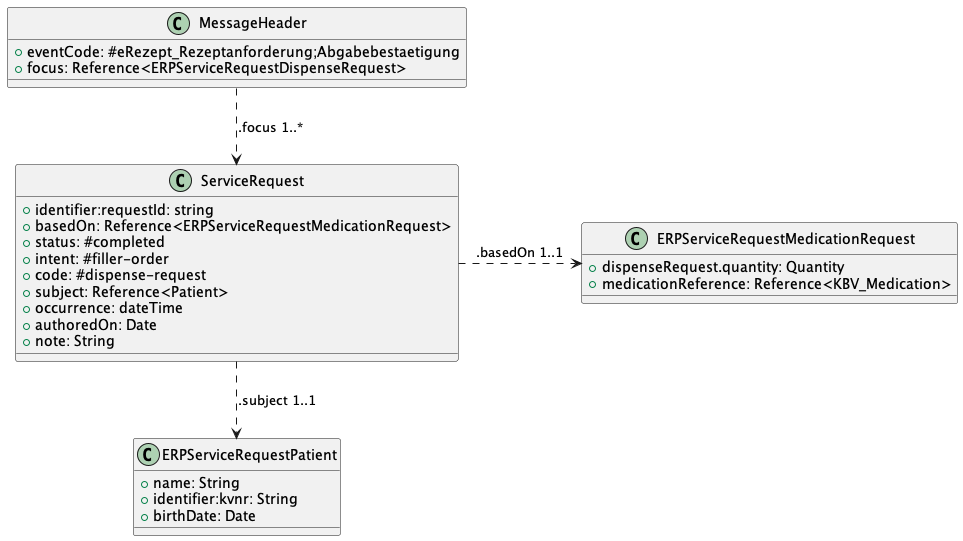

The diagram above was rendered by PlantUML. Its source (embedded in the PNG):
@startuml "DispenseRequest_Confirmation_Class"
!define RECTANGLE class

RECTANGLE "MessageHeader" as MH {
    +eventCode: #eRezept_Rezeptanforderung;Abgabebestaetigung
    +focus: Reference<ERPServiceRequestDispenseRequest>
}


RECTANGLE "ServiceRequest" as SR {
    +identifier:requestId: string
    +basedOn: Reference<ERPServiceRequestMedicationRequest>
    +status: #completed
    +intent: #filler-order
    +code: #dispense-request
    +subject: Reference<Patient>
    +occurrence: dateTime
    +authoredOn: Date
    +note: String
}

RECTANGLE "ERPServiceRequestMedicationRequest" as MR {
    +dispenseRequest.quantity: Quantity
    +medicationReference: Reference<KBV_Medication>
}

RECTANGLE "ERPServiceRequestPatient" as P {
    +name: String
    +identifier:kvnr: String
    +birthDate: Date
}

MH .down.> SR : .focus 1..*
SR .down.> P : .subject 1..1
SR .right.> MR : .basedOn 1..1
@enduml